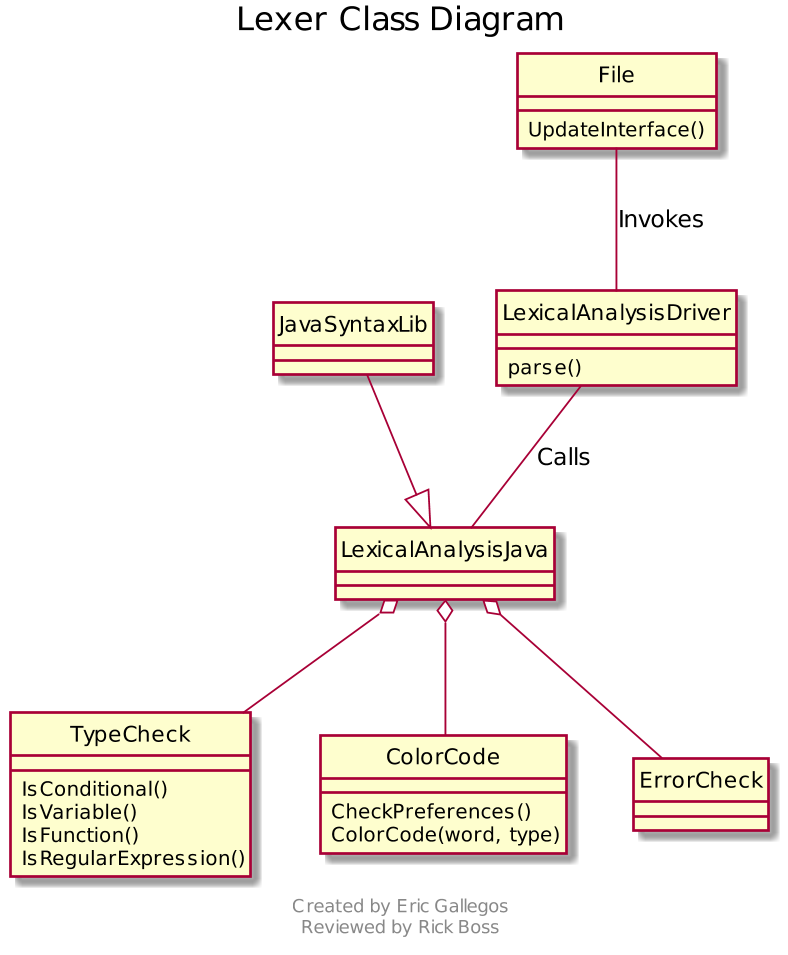

The diagram above was rendered by PlantUML. Its source (embedded in the PNG):
@startuml
scale 800 width
title Lexer Class Diagram
hide circle
'left to right direction
footer
Created by Eric Gallegos
Reviewed by Rick Boss
endfooter

class File{
UpdateInterface()
}

File -- LexicalAnalysisDriver : "Invokes"

class LexicalAnalysisDriver{
parse()
}

LexicalAnalysisDriver -- LexicalAnalysisJava : "Calls"

class TypeCheck{
IsConditional()
IsVariable()
IsFunction()
IsRegularExpression()
}

class ColorCode{
CheckPreferences()
ColorCode(word, type)
}

LexicalAnalysisJava <|-u- JavaSyntaxLib

LexicalAnalysisJava o-- TypeCheck
LexicalAnalysisJava o-- ColorCode
LexicalAnalysisJava o-- ErrorCheck

@enduml